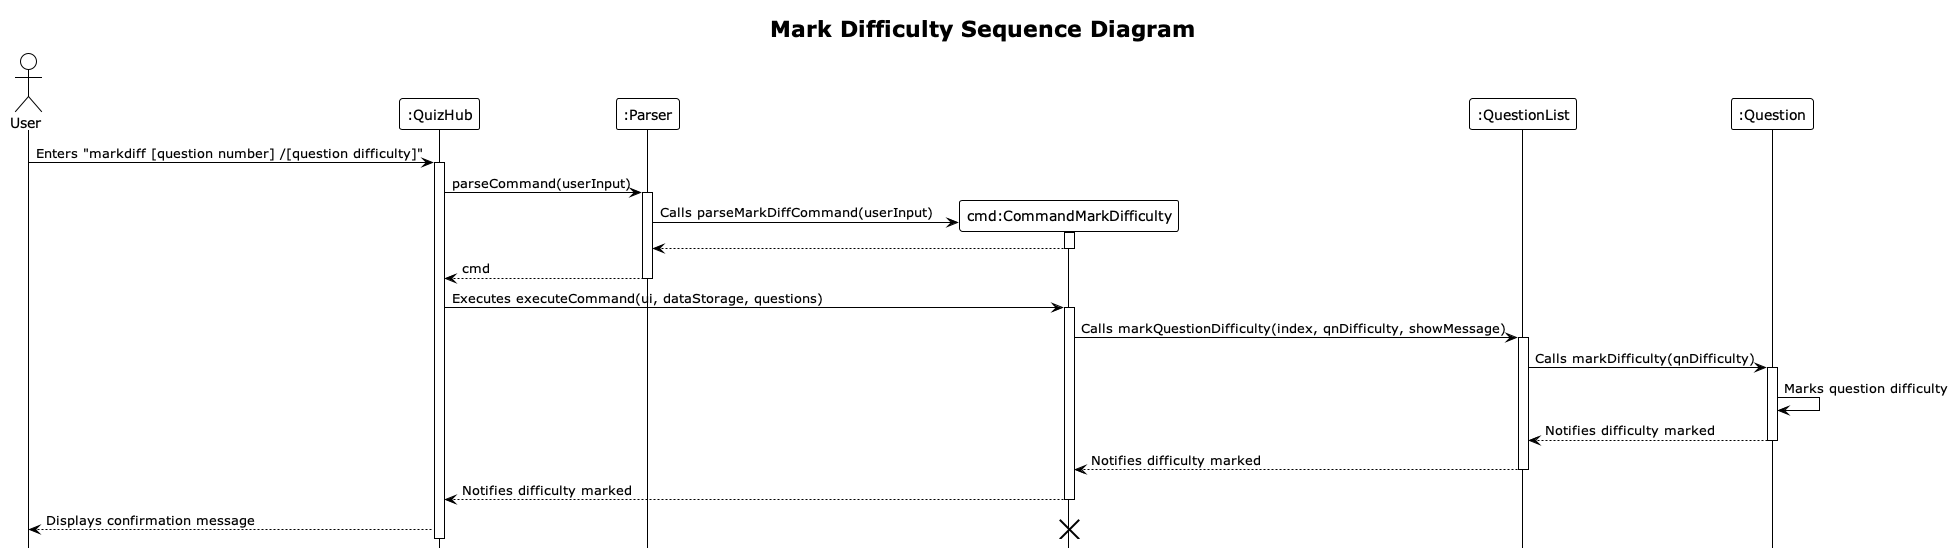

The diagram above was rendered by PlantUML. Its source (embedded in the PNG):
@startuml
!theme plain
hide footbox
title Mark Difficulty Sequence Diagram

actor User
participant QuizHub as ":QuizHub"
participant Parser as ":Parser"
participant CommandMarkDifficulty as "cmd:CommandMarkDifficulty"
participant QuestionList as ":QuestionList"
participant Question as ":Question"

User -> QuizHub: Enters "markdiff [question number] /[question difficulty]"
activate QuizHub
QuizHub -> Parser : parseCommand(userInput)
activate Parser
create CommandMarkDifficulty
Parser -> CommandMarkDifficulty: Calls parseMarkDiffCommand(userInput)
activate CommandMarkDifficulty
CommandMarkDifficulty --> Parser
deactivate CommandMarkDifficulty
Parser --> QuizHub : cmd
deactivate Parser
QuizHub -> CommandMarkDifficulty: Executes executeCommand(ui, dataStorage, questions)
activate CommandMarkDifficulty
CommandMarkDifficulty -> QuestionList: Calls markQuestionDifficulty(index, qnDifficulty, showMessage)
activate QuestionList
QuestionList -> Question: Calls markDifficulty(qnDifficulty)
activate Question
Question -> Question: Marks question difficulty
Question --> QuestionList: Notifies difficulty marked
deactivate Question
QuestionList --> CommandMarkDifficulty: Notifies difficulty marked
deactivate QuestionList
CommandMarkDifficulty --> QuizHub: Notifies difficulty marked
deactivate CommandMarkDifficulty
QuizHub --> User: Displays confirmation message
destroy CommandMarkDifficulty

@enduml